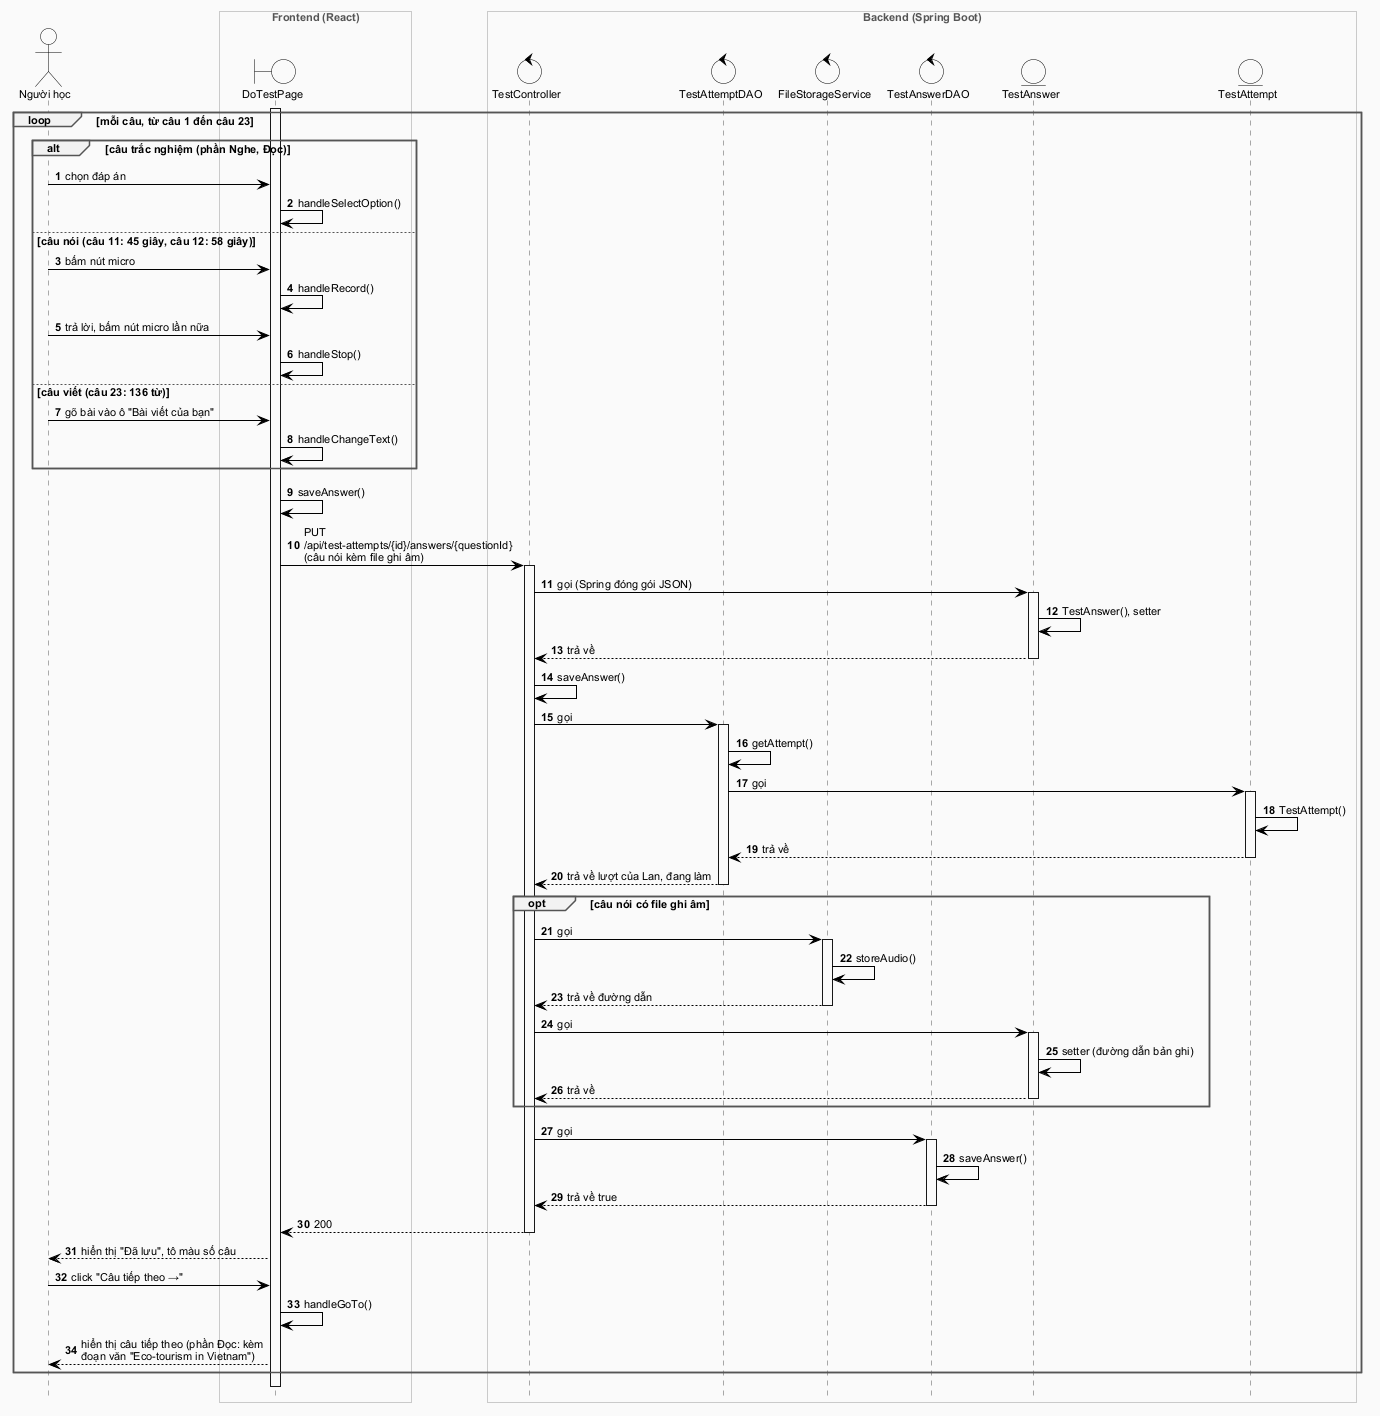

The diagram above was rendered by PlantUML. Its source (embedded in the PNG):
@startuml ds-d2-lam-bai
!include _style-ds.iuml

actor "Người học" as NH
box "Frontend (React)" #FAFAFA
  boundary DoTestPage
end box
box "Backend (Spring Boot)" #FAFAFA
  control TestController
  control TestAttemptDAO
  control FileStorageService
  control TestAnswerDAO
  entity TestAnswer
  entity TestAttempt
end box

activate DoTestPage
loop mỗi câu, từ câu 1 đến câu 23
  alt câu trắc nghiệm (phần Nghe, Đọc)
    NH -> DoTestPage : chọn đáp án
    DoTestPage -> DoTestPage : handleSelectOption()
  else câu nói (câu 11: 45 giây, câu 12: 58 giây)
    NH -> DoTestPage : bấm nút micro
    DoTestPage -> DoTestPage : handleRecord()
    NH -> DoTestPage : trả lời, bấm nút micro lần nữa
    DoTestPage -> DoTestPage : handleStop()
  else câu viết (câu 23: 136 từ)
    NH -> DoTestPage : gõ bài vào ô "Bài viết của bạn"
    DoTestPage -> DoTestPage : handleChangeText()
  end
  DoTestPage -> DoTestPage : saveAnswer()
  DoTestPage -> TestController ++ : PUT /api/test-attempts/{id}/answers/{questionId} (câu nói kèm file ghi âm)
  TestController -> TestAnswer ++ : gọi (Spring đóng gói JSON)
  TestAnswer -> TestAnswer : TestAnswer(), setter
  TestAnswer --> TestController -- : trả về
  TestController -> TestController : saveAnswer()
  TestController -> TestAttemptDAO ++ : gọi
  TestAttemptDAO -> TestAttemptDAO : getAttempt()
  TestAttemptDAO -> TestAttempt ++ : gọi
  TestAttempt -> TestAttempt : TestAttempt()
  TestAttempt --> TestAttemptDAO -- : trả về
  TestAttemptDAO --> TestController -- : trả về lượt của Lan, đang làm
  opt câu nói có file ghi âm
    TestController -> FileStorageService ++ : gọi
    FileStorageService -> FileStorageService : storeAudio()
    FileStorageService --> TestController -- : trả về đường dẫn
    TestController -> TestAnswer ++ : gọi
    TestAnswer -> TestAnswer : setter (đường dẫn bản ghi)
    TestAnswer --> TestController -- : trả về
  end
  TestController -> TestAnswerDAO ++ : gọi
  TestAnswerDAO -> TestAnswerDAO : saveAnswer()
  TestAnswerDAO --> TestController -- : trả về true
  TestController --> DoTestPage -- : 200
  DoTestPage --> NH : hiển thị "Đã lưu", tô màu số câu
  NH -> DoTestPage : click "Câu tiếp theo →"
  DoTestPage -> DoTestPage : handleGoTo()
  DoTestPage --> NH : hiển thị câu tiếp theo (phần Đọc: kèm đoạn văn "Eco-tourism in Vietnam")
end
deactivate DoTestPage
@enduml